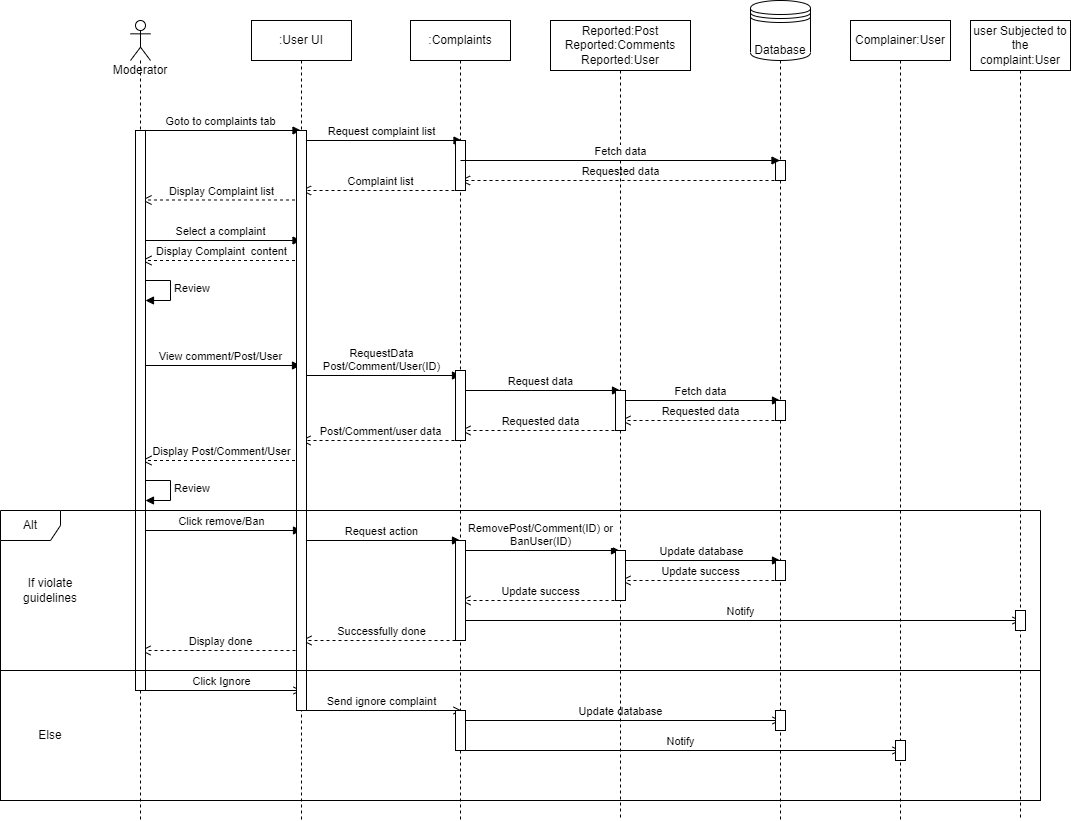

The diagram above was exported from draw.io. Its source (the exported page's mxGraphModel, read from the mxfile embedded in the PNG):
<mxGraphModel dx="211" dy="579" grid="1" gridSize="10" guides="1" tooltips="1" connect="1" arrows="1" fold="1" page="1" pageScale="1" pageWidth="827" pageHeight="1169" math="0" shadow="0">
  <root>
    <mxCell id="0" />
    <mxCell id="1" parent="0" />
    <mxCell id="dA4GqISbjs8xdl_2C9cp-7" value="Goto to complaints tab" style="html=1;verticalAlign=bottom;endArrow=block;rounded=0;" parent="1" target="dA4GqISbjs8xdl_2C9cp-2" edge="1">
      <mxGeometry width="80" relative="1" as="geometry">
        <mxPoint x="1080" y="350" as="sourcePoint" />
        <mxPoint x="1160" y="350" as="targetPoint" />
      </mxGeometry>
    </mxCell>
    <mxCell id="dA4GqISbjs8xdl_2C9cp-13" value="Select a complaint" style="html=1;verticalAlign=bottom;endArrow=block;rounded=0;" parent="1" target="dA4GqISbjs8xdl_2C9cp-2" edge="1">
      <mxGeometry width="80" relative="1" as="geometry">
        <mxPoint x="1080" y="460" as="sourcePoint" />
        <mxPoint x="1160" y="460" as="targetPoint" />
      </mxGeometry>
    </mxCell>
    <mxCell id="dA4GqISbjs8xdl_2C9cp-17" value="Review" style="edgeStyle=orthogonalEdgeStyle;html=1;align=left;spacingLeft=2;endArrow=block;rounded=0;entryX=1;entryY=0;" parent="1" edge="1">
      <mxGeometry relative="1" as="geometry">
        <mxPoint x="1080" y="500" as="sourcePoint" />
        <Array as="points">
          <mxPoint x="1110" y="500" />
        </Array>
        <mxPoint x="1085" y="520" as="targetPoint" />
      </mxGeometry>
    </mxCell>
    <mxCell id="dA4GqISbjs8xdl_2C9cp-20" value="View comment/Post/User" style="html=1;verticalAlign=bottom;endArrow=block;rounded=0;" parent="1" edge="1">
      <mxGeometry width="80" relative="1" as="geometry">
        <mxPoint x="1080" y="585" as="sourcePoint" />
        <mxPoint x="1240" y="585" as="targetPoint" />
      </mxGeometry>
    </mxCell>
    <mxCell id="dA4GqISbjs8xdl_2C9cp-21" value="&lt;div&gt;RequestData&lt;/div&gt;&lt;div&gt;Post/Comment/User(ID)&lt;/div&gt;" style="html=1;verticalAlign=bottom;endArrow=block;rounded=0;" parent="1" edge="1">
      <mxGeometry width="80" relative="1" as="geometry">
        <mxPoint x="1241" y="595" as="sourcePoint" />
        <mxPoint x="1400" y="595" as="targetPoint" />
      </mxGeometry>
    </mxCell>
    <mxCell id="dA4GqISbjs8xdl_2C9cp-22" value="Fetch data" style="html=1;verticalAlign=bottom;endArrow=block;rounded=0;" parent="1" edge="1">
      <mxGeometry width="80" relative="1" as="geometry">
        <mxPoint x="1560" y="620" as="sourcePoint" />
        <mxPoint x="1720" y="620" as="targetPoint" />
      </mxGeometry>
    </mxCell>
    <mxCell id="dA4GqISbjs8xdl_2C9cp-23" value="Requested data" style="html=1;verticalAlign=bottom;endArrow=open;dashed=1;endSize=8;rounded=0;" parent="1" edge="1">
      <mxGeometry relative="1" as="geometry">
        <mxPoint x="1720" y="640" as="sourcePoint" />
        <mxPoint x="1560" y="640" as="targetPoint" />
      </mxGeometry>
    </mxCell>
    <mxCell id="dA4GqISbjs8xdl_2C9cp-25" value="Post/Comment/user data" style="html=1;verticalAlign=bottom;endArrow=open;dashed=1;endSize=8;rounded=0;" parent="1" edge="1">
      <mxGeometry relative="1" as="geometry">
        <mxPoint x="1400" y="660" as="sourcePoint" />
        <mxPoint x="1240" y="660" as="targetPoint" />
      </mxGeometry>
    </mxCell>
    <mxCell id="dA4GqISbjs8xdl_2C9cp-26" value="Display Post/Comment/User" style="html=1;verticalAlign=bottom;endArrow=open;dashed=1;endSize=8;rounded=0;" parent="1" edge="1">
      <mxGeometry relative="1" as="geometry">
        <mxPoint x="1240.5" y="680" as="sourcePoint" />
        <mxPoint x="1081" y="680" as="targetPoint" />
      </mxGeometry>
    </mxCell>
    <mxCell id="dA4GqISbjs8xdl_2C9cp-27" value="Click remove/Ban" style="html=1;verticalAlign=bottom;endArrow=block;rounded=0;" parent="1" edge="1">
      <mxGeometry width="80" relative="1" as="geometry">
        <mxPoint x="1081" y="750" as="sourcePoint" />
        <mxPoint x="1241" y="750" as="targetPoint" />
      </mxGeometry>
    </mxCell>
    <mxCell id="dA4GqISbjs8xdl_2C9cp-28" value="Review" style="edgeStyle=orthogonalEdgeStyle;html=1;align=left;spacingLeft=2;endArrow=block;rounded=0;entryX=1;entryY=0;" parent="1" edge="1">
      <mxGeometry relative="1" as="geometry">
        <mxPoint x="1080" y="700" as="sourcePoint" />
        <Array as="points">
          <mxPoint x="1110" y="700" />
        </Array>
        <mxPoint x="1085" y="720" as="targetPoint" />
      </mxGeometry>
    </mxCell>
    <mxCell id="dA4GqISbjs8xdl_2C9cp-29" value="Request action" style="html=1;verticalAlign=bottom;endArrow=block;rounded=0;" parent="1" edge="1">
      <mxGeometry width="80" relative="1" as="geometry">
        <mxPoint x="1241" y="760" as="sourcePoint" />
        <mxPoint x="1400" y="760" as="targetPoint" />
      </mxGeometry>
    </mxCell>
    <mxCell id="dA4GqISbjs8xdl_2C9cp-30" value="Update database" style="html=1;verticalAlign=bottom;endArrow=block;rounded=0;" parent="1" edge="1">
      <mxGeometry width="80" relative="1" as="geometry">
        <mxPoint x="1560.5" y="780" as="sourcePoint" />
        <mxPoint x="1720" y="780" as="targetPoint" />
      </mxGeometry>
    </mxCell>
    <mxCell id="dA4GqISbjs8xdl_2C9cp-31" value="Update success" style="html=1;verticalAlign=bottom;endArrow=open;dashed=1;endSize=8;rounded=0;" parent="1" edge="1">
      <mxGeometry relative="1" as="geometry">
        <mxPoint x="1720" y="800" as="sourcePoint" />
        <mxPoint x="1560" y="800" as="targetPoint" />
      </mxGeometry>
    </mxCell>
    <mxCell id="dA4GqISbjs8xdl_2C9cp-32" value="Update success" style="html=1;verticalAlign=bottom;endArrow=open;dashed=1;endSize=8;rounded=0;" parent="1" edge="1">
      <mxGeometry relative="1" as="geometry">
        <mxPoint x="1560" y="820" as="sourcePoint" />
        <mxPoint x="1400" y="820" as="targetPoint" />
      </mxGeometry>
    </mxCell>
    <mxCell id="dA4GqISbjs8xdl_2C9cp-33" value="Display done" style="html=1;verticalAlign=bottom;endArrow=open;dashed=1;endSize=8;rounded=0;" parent="1" edge="1">
      <mxGeometry relative="1" as="geometry">
        <mxPoint x="1241" y="870" as="sourcePoint" />
        <mxPoint x="1080" y="870" as="targetPoint" />
      </mxGeometry>
    </mxCell>
    <mxCell id="dA4GqISbjs8xdl_2C9cp-45" value="Request data" style="html=1;verticalAlign=bottom;endArrow=block;rounded=0;" parent="1" edge="1">
      <mxGeometry width="80" relative="1" as="geometry">
        <mxPoint x="1400" y="610" as="sourcePoint" />
        <mxPoint x="1560" y="610" as="targetPoint" />
      </mxGeometry>
    </mxCell>
    <mxCell id="dA4GqISbjs8xdl_2C9cp-46" value="Requested data" style="html=1;verticalAlign=bottom;endArrow=open;dashed=1;endSize=8;rounded=0;" parent="1" edge="1">
      <mxGeometry relative="1" as="geometry">
        <mxPoint x="1560" y="650" as="sourcePoint" />
        <mxPoint x="1400" y="650" as="targetPoint" />
      </mxGeometry>
    </mxCell>
    <mxCell id="dA4GqISbjs8xdl_2C9cp-49" value="&lt;div&gt;RemovePost/Comment(ID) or&lt;br&gt;&lt;/div&gt;&lt;div&gt;BanUser(ID)&lt;br&gt;&lt;/div&gt;" style="html=1;verticalAlign=bottom;endArrow=block;rounded=0;" parent="1" edge="1">
      <mxGeometry width="80" relative="1" as="geometry">
        <mxPoint x="1400" y="770" as="sourcePoint" />
        <mxPoint x="1559" y="770" as="targetPoint" />
      </mxGeometry>
    </mxCell>
    <mxCell id="dA4GqISbjs8xdl_2C9cp-50" value="Successfully done" style="html=1;verticalAlign=bottom;endArrow=open;dashed=1;endSize=8;rounded=0;" parent="1" edge="1">
      <mxGeometry relative="1" as="geometry">
        <mxPoint x="1401" y="860" as="sourcePoint" />
        <mxPoint x="1241" y="860" as="targetPoint" />
      </mxGeometry>
    </mxCell>
    <mxCell id="dA4GqISbjs8xdl_2C9cp-51" value="Notify" style="html=1;verticalAlign=bottom;endArrow=open;rounded=0;endFill=0;" parent="1" edge="1">
      <mxGeometry width="80" relative="1" as="geometry">
        <mxPoint x="1400" y="840" as="sourcePoint" />
        <mxPoint x="1960" y="840" as="targetPoint" />
      </mxGeometry>
    </mxCell>
    <mxCell id="dA4GqISbjs8xdl_2C9cp-52" value="Click Ignore" style="html=1;verticalAlign=bottom;endArrow=open;rounded=0;endFill=0;" parent="1" edge="1">
      <mxGeometry width="80" relative="1" as="geometry">
        <mxPoint x="1081" y="910" as="sourcePoint" />
        <mxPoint x="1241" y="910" as="targetPoint" />
      </mxGeometry>
    </mxCell>
    <mxCell id="dA4GqISbjs8xdl_2C9cp-54" value="Send ignore complaint" style="html=1;verticalAlign=bottom;endArrow=open;rounded=0;endFill=0;" parent="1" edge="1">
      <mxGeometry width="80" relative="1" as="geometry">
        <mxPoint x="1241" y="930" as="sourcePoint" />
        <mxPoint x="1401" y="930" as="targetPoint" />
      </mxGeometry>
    </mxCell>
    <mxCell id="dA4GqISbjs8xdl_2C9cp-55" value="Update database" style="html=1;verticalAlign=bottom;endArrow=open;rounded=0;endFill=0;" parent="1" edge="1">
      <mxGeometry width="80" relative="1" as="geometry">
        <mxPoint x="1400" y="940" as="sourcePoint" />
        <mxPoint x="1720" y="940" as="targetPoint" />
      </mxGeometry>
    </mxCell>
    <mxCell id="dA4GqISbjs8xdl_2C9cp-57" value="Notify" style="html=1;verticalAlign=bottom;endArrow=open;rounded=0;endFill=0;" parent="1" edge="1">
      <mxGeometry width="80" relative="1" as="geometry">
        <mxPoint x="1400" y="970" as="sourcePoint" />
        <mxPoint x="1840" y="970" as="targetPoint" />
      </mxGeometry>
    </mxCell>
    <mxCell id="dA4GqISbjs8xdl_2C9cp-43" value="Complainer:User" style="shape=umlLifeline;perimeter=lifelinePerimeter;whiteSpace=wrap;html=1;container=1;collapsible=0;recursiveResize=0;outlineConnect=0;" parent="1" vertex="1">
      <mxGeometry x="1790" y="240" width="100" height="800" as="geometry" />
    </mxCell>
    <mxCell id="dA4GqISbjs8xdl_2C9cp-70" value="" style="html=1;points=[];perimeter=orthogonalPerimeter;" parent="dA4GqISbjs8xdl_2C9cp-43" vertex="1">
      <mxGeometry x="45" y="720" width="10" height="20" as="geometry" />
    </mxCell>
    <mxCell id="dA4GqISbjs8xdl_2C9cp-6" value="Database" style="shape=umlLifeline;participant=datastore;perimeter=lifelinePerimeter;whiteSpace=wrap;html=1;container=1;collapsible=0;recursiveResize=0;verticalAlign=top;spacingTop=36;outlineConnect=0;size=60;" parent="1" vertex="1">
      <mxGeometry x="1690" y="220" width="60" height="820" as="geometry" />
    </mxCell>
    <mxCell id="dA4GqISbjs8xdl_2C9cp-10" value="Requested data" style="html=1;verticalAlign=bottom;endArrow=open;dashed=1;endSize=8;rounded=0;" parent="dA4GqISbjs8xdl_2C9cp-6" target="dA4GqISbjs8xdl_2C9cp-3" edge="1">
      <mxGeometry relative="1" as="geometry">
        <mxPoint x="30" y="180" as="sourcePoint" />
        <mxPoint x="-50" y="180" as="targetPoint" />
      </mxGeometry>
    </mxCell>
    <mxCell id="dA4GqISbjs8xdl_2C9cp-61" value="" style="html=1;points=[];perimeter=orthogonalPerimeter;" parent="dA4GqISbjs8xdl_2C9cp-6" vertex="1">
      <mxGeometry x="25" y="160" width="10" height="20" as="geometry" />
    </mxCell>
    <mxCell id="dA4GqISbjs8xdl_2C9cp-62" value="" style="html=1;points=[];perimeter=orthogonalPerimeter;" parent="dA4GqISbjs8xdl_2C9cp-6" vertex="1">
      <mxGeometry x="25" y="400" width="10" height="20" as="geometry" />
    </mxCell>
    <mxCell id="dA4GqISbjs8xdl_2C9cp-68" value="" style="html=1;points=[];perimeter=orthogonalPerimeter;" parent="dA4GqISbjs8xdl_2C9cp-6" vertex="1">
      <mxGeometry x="25" y="560" width="10" height="20" as="geometry" />
    </mxCell>
    <mxCell id="dA4GqISbjs8xdl_2C9cp-69" value="" style="html=1;points=[];perimeter=orthogonalPerimeter;" parent="dA4GqISbjs8xdl_2C9cp-6" vertex="1">
      <mxGeometry x="25" y="710" width="10" height="20" as="geometry" />
    </mxCell>
    <mxCell id="dA4GqISbjs8xdl_2C9cp-3" value=":Complaints" style="shape=umlLifeline;perimeter=lifelinePerimeter;whiteSpace=wrap;html=1;container=1;collapsible=0;recursiveResize=0;outlineConnect=0;" parent="1" vertex="1">
      <mxGeometry x="1350" y="240" width="100" height="800" as="geometry" />
    </mxCell>
    <mxCell id="dA4GqISbjs8xdl_2C9cp-8" value="Request complaint list" style="html=1;verticalAlign=bottom;endArrow=block;rounded=0;" parent="dA4GqISbjs8xdl_2C9cp-3" edge="1">
      <mxGeometry width="80" relative="1" as="geometry">
        <mxPoint x="-109" y="120" as="sourcePoint" />
        <mxPoint x="51.5" y="120" as="targetPoint" />
      </mxGeometry>
    </mxCell>
    <mxCell id="dA4GqISbjs8xdl_2C9cp-11" value="Complaint list" style="html=1;verticalAlign=bottom;endArrow=open;dashed=1;endSize=8;rounded=0;" parent="dA4GqISbjs8xdl_2C9cp-3" target="dA4GqISbjs8xdl_2C9cp-2" edge="1">
      <mxGeometry relative="1" as="geometry">
        <mxPoint x="50" y="170" as="sourcePoint" />
        <mxPoint x="-30" y="170" as="targetPoint" />
      </mxGeometry>
    </mxCell>
    <mxCell id="dA4GqISbjs8xdl_2C9cp-60" value="" style="html=1;points=[];perimeter=orthogonalPerimeter;" parent="dA4GqISbjs8xdl_2C9cp-3" vertex="1">
      <mxGeometry x="45" y="120" width="10" height="50" as="geometry" />
    </mxCell>
    <mxCell id="dA4GqISbjs8xdl_2C9cp-64" value="" style="html=1;points=[];perimeter=orthogonalPerimeter;" parent="dA4GqISbjs8xdl_2C9cp-3" vertex="1">
      <mxGeometry x="45" y="350" width="10" height="70" as="geometry" />
    </mxCell>
    <mxCell id="dA4GqISbjs8xdl_2C9cp-65" value="" style="html=1;points=[];perimeter=orthogonalPerimeter;" parent="dA4GqISbjs8xdl_2C9cp-3" vertex="1">
      <mxGeometry x="45" y="520" width="10" height="100" as="geometry" />
    </mxCell>
    <mxCell id="dA4GqISbjs8xdl_2C9cp-66" value="" style="html=1;points=[];perimeter=orthogonalPerimeter;" parent="dA4GqISbjs8xdl_2C9cp-3" vertex="1">
      <mxGeometry x="45" y="690" width="10" height="40" as="geometry" />
    </mxCell>
    <mxCell id="dA4GqISbjs8xdl_2C9cp-2" value=":User UI" style="shape=umlLifeline;perimeter=lifelinePerimeter;whiteSpace=wrap;html=1;container=1;collapsible=0;recursiveResize=0;outlineConnect=0;" parent="1" vertex="1">
      <mxGeometry x="1191" y="240" width="100" height="800" as="geometry" />
    </mxCell>
    <mxCell id="dA4GqISbjs8xdl_2C9cp-12" value="Display Complaint list" style="html=1;verticalAlign=bottom;endArrow=open;dashed=1;endSize=8;rounded=0;" parent="dA4GqISbjs8xdl_2C9cp-2" edge="1">
      <mxGeometry relative="1" as="geometry">
        <mxPoint x="49.5" y="179.5" as="sourcePoint" />
        <mxPoint x="-110" y="179.5" as="targetPoint" />
      </mxGeometry>
    </mxCell>
    <mxCell id="dA4GqISbjs8xdl_2C9cp-14" value="Display Complaint&amp;nbsp; content" style="html=1;verticalAlign=bottom;endArrow=open;dashed=1;endSize=8;rounded=0;" parent="dA4GqISbjs8xdl_2C9cp-2" edge="1">
      <mxGeometry relative="1" as="geometry">
        <mxPoint x="49.5" y="240" as="sourcePoint" />
        <mxPoint x="-110" y="240" as="targetPoint" />
      </mxGeometry>
    </mxCell>
    <mxCell id="dA4GqISbjs8xdl_2C9cp-59" value="" style="html=1;points=[];perimeter=orthogonalPerimeter;" parent="dA4GqISbjs8xdl_2C9cp-2" vertex="1">
      <mxGeometry x="45" y="110" width="10" height="580" as="geometry" />
    </mxCell>
    <mxCell id="dA4GqISbjs8xdl_2C9cp-1" value="Moderator" style="shape=umlLifeline;participant=umlActor;perimeter=lifelinePerimeter;whiteSpace=wrap;html=1;container=1;collapsible=0;recursiveResize=0;verticalAlign=top;spacingTop=36;outlineConnect=0;" parent="1" vertex="1">
      <mxGeometry x="1070" y="240" width="20" height="800" as="geometry" />
    </mxCell>
    <mxCell id="dA4GqISbjs8xdl_2C9cp-58" value="" style="html=1;points=[];perimeter=orthogonalPerimeter;" parent="dA4GqISbjs8xdl_2C9cp-1" vertex="1">
      <mxGeometry x="5" y="110" width="10" height="560" as="geometry" />
    </mxCell>
    <mxCell id="dA4GqISbjs8xdl_2C9cp-74" value="Alt" style="shape=umlFrame;whiteSpace=wrap;html=1;" parent="1" vertex="1">
      <mxGeometry x="940" y="730" width="1040" height="160" as="geometry" />
    </mxCell>
    <mxCell id="dA4GqISbjs8xdl_2C9cp-75" value="" style="html=1;fillColor=none;" parent="1" vertex="1">
      <mxGeometry x="940" y="890" width="1040" height="130" as="geometry" />
    </mxCell>
    <mxCell id="dA4GqISbjs8xdl_2C9cp-76" value="If violate guidelines" style="text;html=1;strokeColor=none;fillColor=none;align=center;verticalAlign=middle;whiteSpace=wrap;rounded=0;" parent="1" vertex="1">
      <mxGeometry x="960" y="795" width="60" height="30" as="geometry" />
    </mxCell>
    <mxCell id="dA4GqISbjs8xdl_2C9cp-78" value="Else" style="text;html=1;strokeColor=none;fillColor=none;align=center;verticalAlign=middle;whiteSpace=wrap;rounded=0;" parent="1" vertex="1">
      <mxGeometry x="960" y="940" width="60" height="30" as="geometry" />
    </mxCell>
    <mxCell id="dA4GqISbjs8xdl_2C9cp-4" value="Reported:Post&lt;div&gt;Reported:Comments&lt;/div&gt;&lt;div&gt;Reported:User&lt;br&gt;&lt;/div&gt;" style="shape=umlLifeline;perimeter=lifelinePerimeter;whiteSpace=wrap;html=1;container=1;collapsible=0;recursiveResize=0;outlineConnect=0;size=50;" parent="1" vertex="1">
      <mxGeometry x="1490" y="240" width="140" height="800" as="geometry" />
    </mxCell>
    <mxCell id="dA4GqISbjs8xdl_2C9cp-9" value="Fetch data" style="html=1;verticalAlign=bottom;endArrow=block;rounded=0;" parent="dA4GqISbjs8xdl_2C9cp-4" target="dA4GqISbjs8xdl_2C9cp-6" edge="1">
      <mxGeometry width="80" relative="1" as="geometry">
        <mxPoint x="-90" y="140" as="sourcePoint" />
        <mxPoint x="50.5" y="139.5" as="targetPoint" />
      </mxGeometry>
    </mxCell>
    <mxCell id="dA4GqISbjs8xdl_2C9cp-63" value="" style="html=1;points=[];perimeter=orthogonalPerimeter;" parent="dA4GqISbjs8xdl_2C9cp-4" vertex="1">
      <mxGeometry x="65" y="370" width="10" height="40" as="geometry" />
    </mxCell>
    <mxCell id="dA4GqISbjs8xdl_2C9cp-67" value="" style="html=1;points=[];perimeter=orthogonalPerimeter;" parent="dA4GqISbjs8xdl_2C9cp-4" vertex="1">
      <mxGeometry x="65" y="530" width="10" height="50" as="geometry" />
    </mxCell>
    <mxCell id="dA4GqISbjs8xdl_2C9cp-44" value="user Subjected to the complaint:User" style="shape=umlLifeline;perimeter=lifelinePerimeter;whiteSpace=wrap;html=1;container=1;collapsible=0;recursiveResize=0;outlineConnect=0;size=50;" parent="1" vertex="1">
      <mxGeometry x="1910" y="240" width="100" height="800" as="geometry" />
    </mxCell>
    <mxCell id="dA4GqISbjs8xdl_2C9cp-73" value="" style="html=1;points=[];perimeter=orthogonalPerimeter;" parent="dA4GqISbjs8xdl_2C9cp-44" vertex="1">
      <mxGeometry x="45" y="590" width="10" height="20" as="geometry" />
    </mxCell>
  </root>
</mxGraphModel>